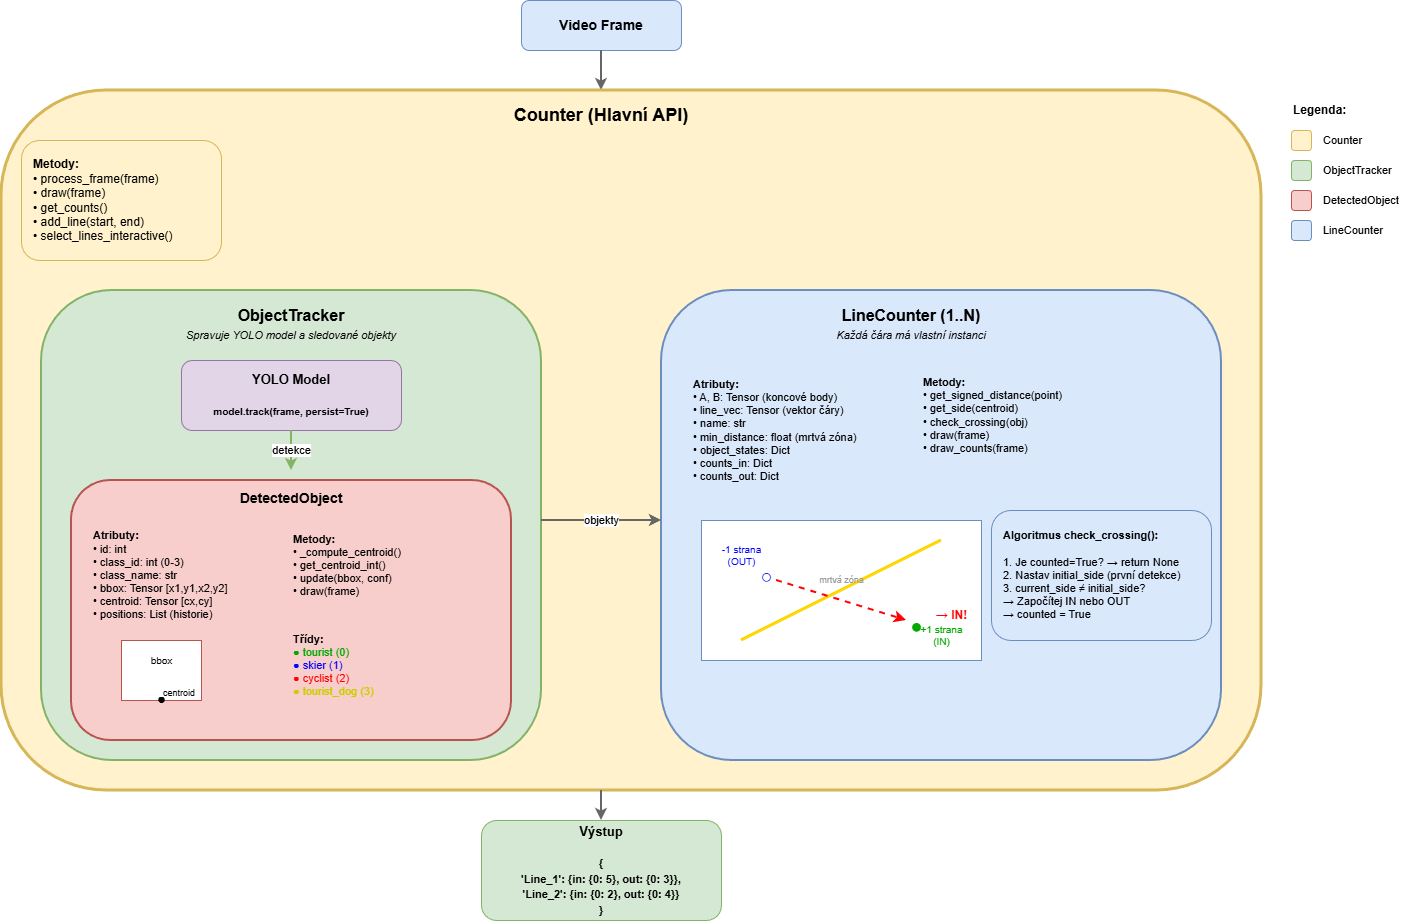

The diagram above was exported from draw.io. Its source (the exported page's mxGraphModel, read from the mxfile embedded in the PNG):
<mxGraphModel dx="1901" dy="1117" grid="1" gridSize="10" guides="1" tooltips="1" connect="1" arrows="1" fold="1" page="1" pageScale="1" pageWidth="1600" pageHeight="1200" math="0" shadow="0">
  <root>
    <mxCell id="0" />
    <mxCell id="1" parent="0" />
    <mxCell id="video" parent="1" style="rounded=1;whiteSpace=wrap;html=1;fillColor=#dae8fc;strokeColor=#6c8ebf;fontSize=14;fontStyle=1" value="Video Frame" vertex="1">
      <mxGeometry height="50" width="160" x="590" y="80" as="geometry" />
    </mxCell>
    <mxCell id="arrow1" edge="1" parent="1" style="endArrow=classic;html=1;strokeWidth=2;strokeColor=#666666;" value="">
      <mxGeometry height="50" relative="1" width="50" as="geometry">
        <mxPoint x="670" y="130" as="sourcePoint" />
        <mxPoint x="670" y="170" as="targetPoint" />
      </mxGeometry>
    </mxCell>
    <mxCell id="counter_box" parent="1" style="rounded=1;whiteSpace=wrap;html=1;fillColor=#fff2cc;strokeColor=#d6b656;strokeWidth=3" value="" vertex="1">
      <mxGeometry height="700" width="1260" x="70" y="170" as="geometry" />
    </mxCell>
    <mxCell id="counter_header" parent="1" style="text;html=1;strokeColor=none;fillColor=none;align=center;verticalAlign=middle;whiteSpace=wrap;rounded=0;fontSize=18;fontStyle=1" value="Counter (Hlavní API)" vertex="1">
      <mxGeometry height="30" width="240" x="550" y="180" as="geometry" />
    </mxCell>
    <mxCell id="counter_methods" parent="1" style="rounded=1;whiteSpace=wrap;html=1;fillColor=#fff2cc;strokeColor=#d6b656;align=left;spacingLeft=10;fontSize=12" value="&lt;div style=&quot;text-align: left&quot;&gt;&lt;b&gt;Metody:&lt;/b&gt;&lt;br&gt;• process_frame(frame)&lt;br&gt;• draw(frame)&lt;br&gt;• get_counts()&lt;br&gt;• add_line(start, end)&lt;br&gt;• select_lines_interactive()&lt;/div&gt;" vertex="1">
      <mxGeometry height="120" width="200" x="90" y="220" as="geometry" />
    </mxCell>
    <mxCell id="tracker_box" parent="1" style="rounded=1;whiteSpace=wrap;html=1;fillColor=#d5e8d4;strokeColor=#82b366;strokeWidth=2" value="" vertex="1">
      <mxGeometry height="470" width="500" x="110" y="370" as="geometry" />
    </mxCell>
    <mxCell id="tracker_header" parent="1" style="text;html=1;strokeColor=none;fillColor=none;align=center;verticalAlign=middle;whiteSpace=wrap;rounded=0;fontSize=16;fontStyle=1" value="ObjectTracker" vertex="1">
      <mxGeometry height="30" width="180" x="270" y="380" as="geometry" />
    </mxCell>
    <mxCell id="tracker_desc" parent="1" style="text;html=1;strokeColor=none;fillColor=none;align=center;verticalAlign=middle;whiteSpace=wrap;rounded=0;fontSize=11;fontStyle=2" value="Spravuje YOLO model a sledované objekty" vertex="1">
      <mxGeometry height="20" width="300" x="210" y="405" as="geometry" />
    </mxCell>
    <mxCell id="yolo" parent="1" style="rounded=1;whiteSpace=wrap;html=1;fillColor=#e1d5e7;strokeColor=#9673a6;fontSize=13;fontStyle=1" value="YOLO Model&lt;br&gt;&lt;br&gt;&lt;font style=&quot;font-size: 10px&quot;&gt;model.track(frame, persist=True)&lt;/font&gt;" vertex="1">
      <mxGeometry height="70" width="220" x="250" y="440" as="geometry" />
    </mxCell>
    <mxCell id="arrow2" edge="1" parent="1" style="endArrow=classic;html=1;strokeWidth=2;strokeColor=#82b366;" value="detekce">
      <mxGeometry height="50" relative="1" width="50" as="geometry">
        <mxPoint x="360" y="510" as="sourcePoint" />
        <mxPoint x="360" y="550" as="targetPoint" />
      </mxGeometry>
    </mxCell>
    <mxCell id="object_box" parent="1" style="rounded=1;whiteSpace=wrap;html=1;fillColor=#f8cecc;strokeColor=#b85450;strokeWidth=2" value="" vertex="1">
      <mxGeometry height="260" width="440" x="140" y="560" as="geometry" />
    </mxCell>
    <mxCell id="object_header" parent="1" style="text;html=1;strokeColor=none;fillColor=none;align=center;verticalAlign=middle;whiteSpace=wrap;rounded=0;fontSize=14;fontStyle=1" value="DetectedObject" vertex="1">
      <mxGeometry height="25" width="160" x="280" y="565" as="geometry" />
    </mxCell>
    <mxCell id="object_attrs" parent="1" style="rounded=0;whiteSpace=wrap;html=1;fillColor=#f8cecc;strokeColor=none;align=left;spacingLeft=10;fontSize=11" value="&lt;div style=&quot;text-align: left&quot;&gt;&lt;b&gt;Atributy:&lt;/b&gt;&lt;br&gt;• id: int&lt;br&gt;• class_id: int (0-3)&lt;br&gt;• class_name: str&lt;br&gt;• bbox: Tensor [x1,y1,x2,y2]&lt;br&gt;• centroid: Tensor [cx,cy]&lt;br&gt;• positions: List (historie)&lt;/div&gt;" vertex="1">
      <mxGeometry height="120" width="180" x="150" y="595" as="geometry" />
    </mxCell>
    <mxCell id="object_methods" parent="1" style="rounded=0;whiteSpace=wrap;html=1;fillColor=#f8cecc;strokeColor=none;align=left;spacingLeft=10;fontSize=11" value="&lt;div style=&quot;text-align: left&quot;&gt;&lt;b&gt;Metody:&lt;/b&gt;&lt;br&gt;• _compute_centroid()&lt;br&gt;• get_centroid_int()&lt;br&gt;• update(bbox, conf)&lt;br&gt;• draw(frame)&lt;/div&gt;" vertex="1">
      <mxGeometry height="100" width="180" x="350" y="595" as="geometry" />
    </mxCell>
    <mxCell id="centroid_box" parent="1" style="rounded=0;whiteSpace=wrap;html=1;fillColor=#ffffff;strokeColor=#b85450;" value="" vertex="1">
      <mxGeometry height="60" width="80" x="190" y="720" as="geometry" />
    </mxCell>
    <mxCell id="centroid_label" parent="1" style="text;html=1;strokeColor=none;fillColor=none;align=center;verticalAlign=middle;fontSize=10" value="bbox" vertex="1">
      <mxGeometry height="20" width="50" x="205" y="730" as="geometry" />
    </mxCell>
    <mxCell id="centroid_dot" parent="1" style="text;html=1;strokeColor=none;fillColor=none;align=center;verticalAlign=middle;fontSize=14;fontColor=#FF0000" value="&lt;font style=&quot;font-size: 15px; color: light-dark(rgb(0, 0, 0), rgb(102, 255, 102));&quot;&gt;●&lt;/font&gt;" vertex="1">
      <mxGeometry height="10" width="25" x="217.5" y="773" as="geometry" />
    </mxCell>
    <mxCell id="centroid_arrow" parent="1" style="text;html=1;strokeColor=none;fillColor=none;align=left;verticalAlign=middle;fontSize=9" value="centroid" vertex="1">
      <mxGeometry height="15" width="60" x="230" y="765" as="geometry" />
    </mxCell>
    <mxCell id="classes" parent="1" style="rounded=0;whiteSpace=wrap;html=1;fillColor=#f8cecc;strokeColor=none;align=left;spacingLeft=10;fontSize=11" value="&lt;b&gt;Třídy:&lt;/b&gt;&lt;br&gt;&lt;font color=&quot;#00aa00&quot;&gt;● tourist (0)&lt;/font&gt;&lt;br&gt;&lt;font color=&quot;#0000ff&quot;&gt;● skier (1)&lt;/font&gt;&lt;br&gt;&lt;font color=&quot;#ff0000&quot;&gt;● cyclist (2)&lt;/font&gt;&lt;br&gt;&lt;font color=&quot;#cccc00&quot;&gt;● tourist_dog (3)&lt;/font&gt;" vertex="1">
      <mxGeometry height="90" width="130" x="350" y="700" as="geometry" />
    </mxCell>
    <mxCell id="line_box" parent="1" style="rounded=1;whiteSpace=wrap;html=1;fillColor=#dae8fc;strokeColor=#6c8ebf;strokeWidth=2" value="" vertex="1">
      <mxGeometry height="470" width="560" x="730" y="370" as="geometry" />
    </mxCell>
    <mxCell id="line_header" parent="1" style="text;html=1;strokeColor=none;fillColor=none;align=center;verticalAlign=middle;whiteSpace=wrap;rounded=0;fontSize=16;fontStyle=1" value="LineCounter (1..N)" vertex="1">
      <mxGeometry height="30" width="180" x="890" y="380" as="geometry" />
    </mxCell>
    <mxCell id="line_desc" parent="1" style="text;html=1;strokeColor=none;fillColor=none;align=center;verticalAlign=middle;whiteSpace=wrap;rounded=0;fontSize=11;fontStyle=2" value="Každá čára má vlastní instanci" vertex="1">
      <mxGeometry height="20" width="220" x="870" y="405" as="geometry" />
    </mxCell>
    <mxCell id="line_attrs" parent="1" style="rounded=0;whiteSpace=wrap;html=1;fillColor=#dae8fc;strokeColor=none;align=left;spacingLeft=10;fontSize=11" value="&lt;div style=&quot;text-align: left&quot;&gt;&lt;b&gt;Atributy:&lt;/b&gt;&lt;br&gt;• A, B: Tensor (koncové body)&lt;br&gt;• line_vec: Tensor (vektor čáry)&lt;br&gt;• name: str&lt;br&gt;• min_distance: float (mrtvá zóna)&lt;br&gt;• object_states: Dict&lt;br&gt;• counts_in: Dict&lt;br&gt;• counts_out: Dict&lt;/div&gt;" vertex="1">
      <mxGeometry height="140" width="220" x="750" y="440" as="geometry" />
    </mxCell>
    <mxCell id="line_methods" parent="1" style="rounded=0;whiteSpace=wrap;html=1;fillColor=#dae8fc;strokeColor=none;align=left;spacingLeft=10;fontSize=11" value="&lt;div style=&quot;text-align: left&quot;&gt;&lt;b&gt;Metody:&lt;/b&gt;&lt;br&gt;• get_signed_distance(point)&lt;br&gt;• get_side(centroid)&lt;br&gt;• check_crossing(obj)&lt;br&gt;• draw(frame)&lt;br&gt;• draw_counts(frame)&lt;/div&gt;" vertex="1">
      <mxGeometry height="110" width="200" x="980" y="440" as="geometry" />
    </mxCell>
    <mxCell id="line_diagram" parent="1" style="rounded=0;whiteSpace=wrap;html=1;fillColor=#ffffff;strokeColor=#6c8ebf;" value="" vertex="1">
      <mxGeometry height="140" width="280" x="770" y="600" as="geometry" />
    </mxCell>
    <mxCell id="line_visual" edge="1" parent="1" style="endArrow=none;html=1;strokeWidth=3;strokeColor=#FFD700;" value="">
      <mxGeometry height="50" relative="1" width="50" as="geometry">
        <mxPoint x="810" y="720" as="sourcePoint" />
        <mxPoint x="1010" y="620" as="targetPoint" />
      </mxGeometry>
    </mxCell>
    <mxCell id="side_minus" parent="1" style="text;html=1;strokeColor=none;fillColor=none;align=center;verticalAlign=middle;fontSize=10;fontColor=#0000FF" value="-1 strana&lt;br&gt;(OUT)" vertex="1">
      <mxGeometry height="30" width="60" x="780" y="620" as="geometry" />
    </mxCell>
    <mxCell id="side_plus" parent="1" style="text;html=1;strokeColor=none;fillColor=none;align=center;verticalAlign=middle;fontSize=10;fontColor=#00AA00" value="+1 strana&lt;br&gt;(IN)" vertex="1">
      <mxGeometry height="30" width="60" x="980" y="700" as="geometry" />
    </mxCell>
    <mxCell id="dead_zone" parent="1" style="text;html=1;strokeColor=none;fillColor=none;align=center;verticalAlign=middle;fontSize=9;fontColor=#999999" value="mrtvá zóna" vertex="1">
      <mxGeometry height="20" width="60" x="880" y="650" as="geometry" />
    </mxCell>
    <mxCell id="obj_start" parent="1" style="text;html=1;strokeColor=none;fillColor=none;align=center;verticalAlign=middle;fontSize=20;fontColor=#0000FF" value="○" vertex="1">
      <mxGeometry height="30" width="30" x="820" y="640" as="geometry" />
    </mxCell>
    <mxCell id="obj_end" parent="1" style="text;html=1;strokeColor=none;fillColor=none;align=center;verticalAlign=middle;fontSize=20;fontColor=#00AA00" value="●" vertex="1">
      <mxGeometry height="30" width="30" x="970" y="690" as="geometry" />
    </mxCell>
    <mxCell id="obj_arrow" edge="1" parent="1" style="endArrow=classic;html=1;strokeWidth=2;strokeColor=#FF0000;dashed=1" value="">
      <mxGeometry height="50" relative="1" width="50" as="geometry">
        <mxPoint x="845" y="660" as="sourcePoint" />
        <mxPoint x="975" y="700" as="targetPoint" />
      </mxGeometry>
    </mxCell>
    <mxCell id="crossing_label" parent="1" style="text;html=1;strokeColor=none;fillColor=none;align=center;verticalAlign=middle;fontSize=12;fontStyle=1;fontColor=#FF0000" value="→ IN!" vertex="1">
      <mxGeometry height="20" width="40" x="1000" y="685" as="geometry" />
    </mxCell>
    <mxCell id="algo_box" parent="1" style="rounded=1;whiteSpace=wrap;html=1;fillColor=#dae8fc;strokeColor=#6c8ebf;align=left;spacingLeft=10;fontSize=11" value="&lt;div style=&quot;text-align: left&quot;&gt;&lt;b&gt;Algoritmus check_crossing():&lt;/b&gt;&lt;br&gt;&lt;br&gt;1. Je counted=True? → return None&lt;br&gt;2. Nastav initial_side (první detekce)&lt;br&gt;3. current_side ≠ initial_side?&lt;br&gt;   → Započítej IN nebo OUT&lt;br&gt;   → counted = True&lt;/div&gt;" vertex="1">
      <mxGeometry height="130" width="220" x="1060" y="590" as="geometry" />
    </mxCell>
    <mxCell id="arrow3" edge="1" parent="1" style="endArrow=classic;html=1;strokeWidth=2;strokeColor=#666666;" value="objekty">
      <mxGeometry height="50" relative="1" width="50" as="geometry">
        <mxPoint x="610" y="600" as="sourcePoint" />
        <mxPoint x="730" y="600" as="targetPoint" />
      </mxGeometry>
    </mxCell>
    <mxCell id="output_box" parent="1" style="rounded=1;whiteSpace=wrap;html=1;fillColor=#d5e8d4;strokeColor=#82b366;fontSize=13;fontStyle=1" value="Výstup&lt;br&gt;&lt;br&gt;&lt;font style=&quot;font-size: 11px&quot;&gt;{&lt;br&gt;  'Line_1': {in: {0: 5}, out: {0: 3}},&lt;br&gt;  'Line_2': {in: {0: 2}, out: {0: 4}}&lt;br&gt;}&lt;/font&gt;" vertex="1">
      <mxGeometry height="100" width="240" x="550" y="900" as="geometry" />
    </mxCell>
    <mxCell id="arrow4" edge="1" parent="1" style="endArrow=classic;html=1;strokeWidth=2;strokeColor=#666666;" value="">
      <mxGeometry height="50" relative="1" width="50" as="geometry">
        <mxPoint x="670" y="870" as="sourcePoint" />
        <mxPoint x="670" y="900" as="targetPoint" />
      </mxGeometry>
    </mxCell>
    <mxCell id="ogD5Hhl0_1pvkTjjkgSp-1" connectable="0" parent="1" style="group" value="" vertex="1">
      <mxGeometry height="140" width="130" x="1360" y="180" as="geometry" />
    </mxCell>
    <mxCell id="legend" parent="ogD5Hhl0_1pvkTjjkgSp-1" style="text;html=1;strokeColor=none;fillColor=none;align=left;verticalAlign=middle;fontSize=12" value="&lt;b&gt;Legenda:&lt;/b&gt;" vertex="1">
      <mxGeometry height="20" width="80" as="geometry" />
    </mxCell>
    <mxCell id="legend1" parent="ogD5Hhl0_1pvkTjjkgSp-1" style="rounded=1;whiteSpace=wrap;html=1;fillColor=#fff2cc;strokeColor=#d6b656;" value="" vertex="1">
      <mxGeometry height="20" width="20" y="30" as="geometry" />
    </mxCell>
    <mxCell id="legend1_text" parent="ogD5Hhl0_1pvkTjjkgSp-1" style="text;html=1;strokeColor=none;fillColor=none;align=left;verticalAlign=middle;fontSize=11" value="Counter" vertex="1">
      <mxGeometry height="20" width="80" x="30" y="30" as="geometry" />
    </mxCell>
    <mxCell id="legend2" parent="ogD5Hhl0_1pvkTjjkgSp-1" style="rounded=1;whiteSpace=wrap;html=1;fillColor=#d5e8d4;strokeColor=#82b366;" value="" vertex="1">
      <mxGeometry height="20" width="20" y="60" as="geometry" />
    </mxCell>
    <mxCell id="legend2_text" parent="ogD5Hhl0_1pvkTjjkgSp-1" style="text;html=1;strokeColor=none;fillColor=none;align=left;verticalAlign=middle;fontSize=11" value="ObjectTracker" vertex="1">
      <mxGeometry height="20" width="100" x="30" y="60" as="geometry" />
    </mxCell>
    <mxCell id="legend3" parent="ogD5Hhl0_1pvkTjjkgSp-1" style="rounded=1;whiteSpace=wrap;html=1;fillColor=#f8cecc;strokeColor=#b85450;" value="" vertex="1">
      <mxGeometry height="20" width="20" y="90" as="geometry" />
    </mxCell>
    <mxCell id="legend3_text" parent="ogD5Hhl0_1pvkTjjkgSp-1" style="text;html=1;strokeColor=none;fillColor=none;align=left;verticalAlign=middle;fontSize=11" value="DetectedObject" vertex="1">
      <mxGeometry height="20" width="100" x="30" y="90" as="geometry" />
    </mxCell>
    <mxCell id="legend4" parent="ogD5Hhl0_1pvkTjjkgSp-1" style="rounded=1;whiteSpace=wrap;html=1;fillColor=#dae8fc;strokeColor=#6c8ebf;" value="" vertex="1">
      <mxGeometry height="20" width="20" y="120" as="geometry" />
    </mxCell>
    <mxCell id="legend4_text" parent="ogD5Hhl0_1pvkTjjkgSp-1" style="text;html=1;strokeColor=none;fillColor=none;align=left;verticalAlign=middle;fontSize=11" value="LineCounter" vertex="1">
      <mxGeometry height="20" width="100" x="30" y="120" as="geometry" />
    </mxCell>
  </root>
</mxGraphModel>